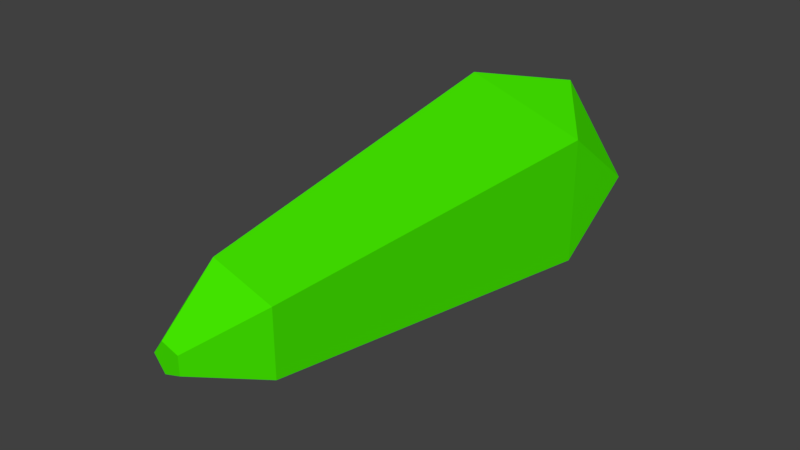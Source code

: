 # Source: gem2.blend  (saved by Blender 2.79.0; exported with 4.5.12 LTS)
import bpy
from mathutils import Matrix  # noqa: F401  (used for matrix-valued properties, if any)

bpy.ops.wm.read_factory_settings(use_empty=True)
scene = bpy.context.scene
scene.name = 'Scene'

# ---- collections
col_collection_1 = bpy.data.collections.new('Collection 1'); scene.collection.children.link(col_collection_1)

# ---- materials (node trees are filled in below, after node groups)
mat_material = bpy.data.materials.new('Material')
mat_material.alpha_threshold = 0.0
mat_material.use_transparent_shadow = False
mat_material.diffuse_color = (0.05749, 0.8, 0.0, 1.0)
mat_material.roughness = 0.5
mat_material.line_color = (0.0, 0.0, 0.0, 1.0)

# ---- material node trees

# ---- world
world_world = bpy.data.worlds.new('World'); scene.world = world_world
world_world.color = (0.05088, 0.05088, 0.05088)
world_world.use_sun_shadow = False
world_world.sun_shadow_jitter_overblur = 0.0
world_world.cycles.sampling_method = 'MANUAL'

# ---- meshes
me_icosphere = bpy.data.meshes.new('Icosphere')
me_icosphere.from_pydata([(0.9833, 4.704, -4.356), (0.9833, 4.704, -4.356), (-0.3756, 4.704, -3.914), (-1.215, 4.704, -5.07), (-0.3756, 4.704, -6.226), (0.9833, 4.704, -5.785), (0.3185, 5.584, -4.09), (-0.8339, 5.584, -4.464), (-0.8339, 5.584, -5.676), (0.3185, 5.584, -6.05), (1.031, 5.584, -5.07), (1.272e-07, 6.221, -5.07), (-0.3756, 4.704, -3.914), (-1.215, 4.704, -5.07), (-0.3756, 4.704, -6.226), (0.9833, 4.704, -5.785), (0.5092, 0.7073, -4.7), (-0.1945, 0.7073, -4.472), (-0.6294, 0.7073, -5.07), (-0.1945, 0.7073, -5.669), (0.5092, 0.7073, -5.44), (0.1408, -0.02679, -4.968), (-0.05377, -0.02679, -4.905), (-0.174, -0.02679, -5.07), (-0.05377, -0.02679, -5.236), (0.1408, -0.02679, -5.172)], [], [(4, 5, 15, 14), (1, 2, 12, 0), (2, 3, 13, 12), (3, 4, 14, 13), (5, 1, 0, 15), (1, 5, 10), (2, 1, 6), (3, 2, 7), (4, 3, 8), (5, 4, 9), (1, 10, 6), (2, 6, 7), (3, 7, 8), (4, 8, 9), (5, 9, 10), (6, 10, 11), (7, 6, 11), (8, 7, 11), (9, 8, 11), (10, 9, 11), (0, 12, 17, 16), (15, 0, 16, 20), (13, 14, 19, 18), (12, 13, 18, 17), (14, 15, 20, 19), (20, 16, 21, 25), (18, 19, 24, 23), (16, 17, 22, 21), (17, 18, 23, 22), (19, 20, 25, 24), (24, 25, 21, 22, 23)])
me_icosphere.materials.append(mat_material)
me_icosphere.use_remesh_preserve_volume = False
me_icosphere.use_remesh_preserve_attributes = False
me_icosphere.use_mirror_vertex_groups = False
me_icosphere.update()

# ---- objects
ob_icosphere = bpy.data.objects.new('Icosphere', me_icosphere)

# ---- transforms, parenting, visibility, modifiers, constraints
ob_icosphere.location = (0.0, 0.0, 5.078)
ob_icosphere.lineart.crease_threshold = 0.0

# ---- collection membership
col_collection_1.objects.link(ob_icosphere)

# ---- scene / render settings (as saved in the file)
scene.frame_start = 1; scene.frame_end = 250; scene.frame_set(1)
scene.render.engine = 'BLENDER_EEVEE_NEXT'
scene.render.resolution_percentage = 50
scene.render.dither_intensity = 0.0
scene.cycles.use_denoising = False
scene.cycles.samples = 128
scene.cycles.sampling_pattern = 'TABULATED_SOBOL'
scene.cycles.use_adaptive_sampling = False
scene.cycles.use_light_tree = False
scene.cycles.blur_glossy = 0.0
scene.cycles.sample_clamp_indirect = 0.0
scene.view_settings.view_transform = 'Standard'
bpy.context.view_layer.update()

# ---- added for rendering (the .blend has no active camera and no usable light): camera, sun
cam_auto = bpy.data.cameras.new('AutoCamera')
cam_auto.lens = 50.0
cam_auto.sensor_width = 36.0
cam_auto.clip_end = 1000.0
ob_auto_camera = bpy.data.objects.new('AutoCamera', cam_auto)
scene.collection.objects.link(ob_auto_camera)
ob_auto_camera.location = (6.41247, -4.70849, 5.21211)
ob_auto_camera.rotation_euler = (1.09748, -7.21219e-08, 0.694738)
scene.camera = ob_auto_camera
light_auto_sun = bpy.data.lights.new('AutoSun', 'SUN')
light_auto_sun.energy = 3.0
light_auto_sun.angle = 0.0523599
ob_auto_sun = bpy.data.objects.new('AutoSun', light_auto_sun)
scene.collection.objects.link(ob_auto_sun)
ob_auto_sun.rotation_euler = (0.872665, 0.174533, 0.523599)
bpy.context.view_layer.update()
